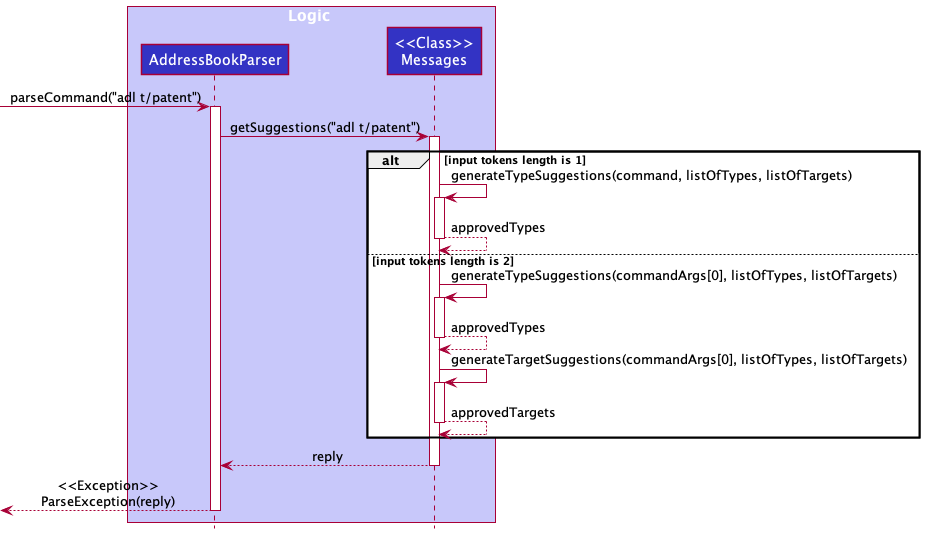

The diagram above was rendered by PlantUML. Its source (embedded in the PNG):
@startuml
!include style.puml

box Logic LOGIC_COLOR_T1
participant "AddressBookParser" as AddressBookParser LOGIC_COLOR
participant "<<Class>>\nMessages" as Messages LOGIC_COLOR
end box


[-> AddressBookParser : parseCommand("adl t/patent")
activate AddressBookParser

AddressBookParser -> Messages : getSuggestions("adl t/patent")
activate Messages

alt input tokens length is 1
    Messages -> Messages : generateTypeSuggestions(command, listOfTypes, listOfTargets)
    activate Messages
    return approvedTypes
else input tokens length is 2
    Messages -> Messages : generateTypeSuggestions(commandArgs[0], listOfTypes, listOfTargets)
    activate Messages
    return approvedTypes

    Messages -> Messages : generateTargetSuggestions(commandArgs[0], listOfTypes, listOfTargets)
    activate Messages
    return approvedTargets
end
return reply
return <<Exception>>\nParseException(reply)
@enduml